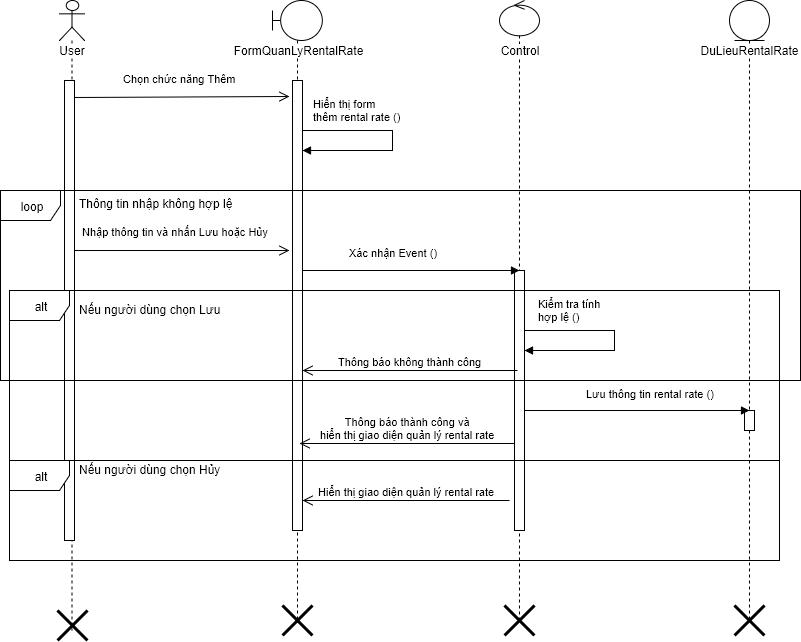

The diagram above was exported from draw.io. Its source (the exported page's mxGraphModel, read from the mxfile embedded in the PNG):
<mxGraphModel dx="872" dy="520" grid="1" gridSize="10" guides="1" tooltips="1" connect="1" arrows="1" fold="1" page="1" pageScale="1" pageWidth="826" pageHeight="1169" background="#ffffff" math="0" shadow="0">
  <root>
    <mxCell id="0" />
    <mxCell id="1" parent="0" />
    <mxCell id="2" value="User" style="shape=umlLifeline;participant=umlActor;perimeter=lifelinePerimeter;whiteSpace=wrap;html=1;container=1;collapsible=0;recursiveResize=0;verticalAlign=top;spacingTop=36;labelBackgroundColor=#ffffff;outlineConnect=0;" parent="1" vertex="1">
      <mxGeometry x="70" y="40" width="25" height="630" as="geometry" />
    </mxCell>
    <mxCell id="7" value="" style="html=1;points=[];perimeter=orthogonalPerimeter;" parent="2" vertex="1">
      <mxGeometry x="5" y="80" width="10" height="460" as="geometry" />
    </mxCell>
    <mxCell id="73" value="" style="shape=umlDestroy;whiteSpace=wrap;html=1;strokeWidth=3;" parent="2" vertex="1">
      <mxGeometry x="-2" y="610" width="30" height="30" as="geometry" />
    </mxCell>
    <mxCell id="5" value="Control" style="shape=umlLifeline;participant=umlControl;perimeter=lifelinePerimeter;whiteSpace=wrap;html=1;container=1;collapsible=0;recursiveResize=0;verticalAlign=top;spacingTop=36;labelBackgroundColor=#ffffff;outlineConnect=0;size=35;" parent="1" vertex="1">
      <mxGeometry x="510" y="40" width="40" height="620" as="geometry" />
    </mxCell>
    <mxCell id="50" value="" style="html=1;points=[];perimeter=orthogonalPerimeter;" parent="5" vertex="1">
      <mxGeometry x="15" y="270" width="10" height="260" as="geometry" />
    </mxCell>
    <mxCell id="39" value="FormQuanLyRentalRate" style="shape=umlLifeline;participant=umlBoundary;perimeter=lifelinePerimeter;whiteSpace=wrap;html=1;container=1;collapsible=0;recursiveResize=0;verticalAlign=top;spacingTop=36;labelBackgroundColor=#ffffff;outlineConnect=0;" parent="1" vertex="1">
      <mxGeometry x="283" y="40" width="50" height="620" as="geometry" />
    </mxCell>
    <mxCell id="79" value="" style="html=1;points=[];perimeter=orthogonalPerimeter;" parent="39" vertex="1">
      <mxGeometry x="20" y="80" width="10" height="450" as="geometry" />
    </mxCell>
    <mxCell id="40" value="DuLieuRentalRate" style="shape=umlLifeline;participant=umlEntity;perimeter=lifelinePerimeter;whiteSpace=wrap;html=1;container=1;collapsible=0;recursiveResize=0;verticalAlign=top;spacingTop=36;labelBackgroundColor=#ffffff;outlineConnect=0;" parent="1" vertex="1">
      <mxGeometry x="740" y="40" width="40" height="620" as="geometry" />
    </mxCell>
    <mxCell id="67" value="" style="html=1;points=[];perimeter=orthogonalPerimeter;" parent="40" vertex="1">
      <mxGeometry x="15" y="410" width="10" height="20" as="geometry" />
    </mxCell>
    <mxCell id="49" value="Nhập thông tin và nhấn Lưu hoặc Hủy" style="html=1;verticalAlign=bottom;endArrow=open;endSize=8;exitX=0.5;exitY=0.025;exitPerimeter=0;entryX=-0.3;entryY=0.132;entryPerimeter=0;" parent="1" edge="1">
      <mxGeometry x="-0.056" y="10" relative="1" as="geometry">
        <mxPoint x="85" y="290" as="sourcePoint" />
        <mxPoint x="300" y="290" as="targetPoint" />
        <mxPoint as="offset" />
      </mxGeometry>
    </mxCell>
    <mxCell id="51" value="Xác nhận Event ()" style="endArrow=block;endFill=1;html=1;align=left;verticalAlign=top;" parent="1" edge="1">
      <mxGeometry x="-116" y="-60" as="geometry">
        <mxPoint x="313" y="310" as="sourcePoint" />
        <mxPoint x="530" y="310" as="targetPoint" />
        <mxPoint x="-64" y="-30" as="offset" />
      </mxGeometry>
    </mxCell>
    <mxCell id="56" value="loop" style="shape=umlFrame;whiteSpace=wrap;html=1;" parent="1" vertex="1">
      <mxGeometry x="11" y="230" width="800" height="190" as="geometry" />
    </mxCell>
    <mxCell id="57" value="Thông tin nhập không hợp lệ" style="text;html=1;resizable=0;points=[];autosize=1;align=left;verticalAlign=top;spacingTop=-4;" parent="1" vertex="1">
      <mxGeometry x="88" y="234" width="170" height="20" as="geometry" />
    </mxCell>
    <mxCell id="58" value="alt" style="shape=umlFrame;whiteSpace=wrap;html=1;" parent="1" vertex="1">
      <mxGeometry x="20" y="330" width="770" height="170" as="geometry" />
    </mxCell>
    <mxCell id="62" value="Nếu người dùng chọn Lưu" style="text;html=1;resizable=0;points=[];autosize=1;align=left;verticalAlign=top;spacingTop=-4;" parent="1" vertex="1">
      <mxGeometry x="88" y="340" width="160" height="20" as="geometry" />
    </mxCell>
    <mxCell id="71" value="Lưu thông tin rental rate&amp;nbsp;()" style="endArrow=block;endFill=1;html=1;align=left;verticalAlign=top;" parent="1" edge="1">
      <mxGeometry x="-58" y="-149" as="geometry">
        <mxPoint x="535" y="450" as="sourcePoint" />
        <mxPoint x="760" y="450" as="targetPoint" />
        <mxPoint x="-53" y="-29" as="offset" />
      </mxGeometry>
    </mxCell>
    <mxCell id="72" value="Kiểm tra tính&amp;nbsp;&lt;div&gt;hợp lệ ()&lt;/div&gt;" style="edgeStyle=orthogonalEdgeStyle;html=1;align=left;spacingLeft=2;endArrow=block;rounded=0;" parent="1" edge="1">
      <mxGeometry x="105" y="-270" as="geometry">
        <mxPoint x="535" y="370" as="sourcePoint" />
        <Array as="points">
          <mxPoint x="625" y="370" />
          <mxPoint x="625" y="390" />
        </Array>
        <mxPoint x="535" y="390" as="targetPoint" />
        <mxPoint x="10" y="-30" as="offset" />
      </mxGeometry>
    </mxCell>
    <mxCell id="76" value="" style="shape=umlDestroy;whiteSpace=wrap;html=1;strokeWidth=3;" parent="1" vertex="1">
      <mxGeometry x="515" y="645" width="30" height="30" as="geometry" />
    </mxCell>
    <mxCell id="78" value="Chọn chức năng Thêm" style="html=1;verticalAlign=bottom;endArrow=open;endSize=8;exitX=1;exitY=0.036;exitPerimeter=0;" parent="1" source="7" edge="1">
      <mxGeometry as="geometry">
        <mxPoint x="85" y="150" as="sourcePoint" />
        <mxPoint x="300" y="136" as="targetPoint" />
        <mxPoint x="-2" y="-10" as="offset" />
      </mxGeometry>
    </mxCell>
    <mxCell id="80" value="Hiển thị form&amp;nbsp;&lt;div&gt;thêm rental rate ()&lt;/div&gt;" style="edgeStyle=orthogonalEdgeStyle;html=1;align=left;spacingLeft=2;endArrow=block;rounded=0;" parent="1" edge="1">
      <mxGeometry as="geometry">
        <mxPoint x="313" y="170" as="sourcePoint" />
        <Array as="points">
          <mxPoint x="403" y="170" />
          <mxPoint x="403" y="190" />
        </Array>
        <mxPoint x="313" y="190" as="targetPoint" />
        <mxPoint x="7" y="-30" as="offset" />
      </mxGeometry>
    </mxCell>
    <mxCell id="82" value="Thông báo thành công và&lt;div&gt;hiển thị giao diện quản lý&amp;nbsp;&lt;span&gt;rental rate&lt;/span&gt;&lt;/div&gt;" style="html=1;verticalAlign=bottom;endArrow=open;endSize=8;exitX=0;exitY=0.665;exitPerimeter=0;" parent="1" source="50" edge="1">
      <mxGeometry x="95" y="300" as="geometry">
        <mxPoint x="95" y="300" as="sourcePoint" />
        <mxPoint x="310" y="483" as="targetPoint" />
        <mxPoint as="offset" />
      </mxGeometry>
    </mxCell>
    <mxCell id="83" value="alt" style="shape=umlFrame;whiteSpace=wrap;html=1;" parent="1" vertex="1">
      <mxGeometry x="20" y="500" width="770" height="100" as="geometry" />
    </mxCell>
    <mxCell id="84" value="Nếu người dùng chọn Hủy" style="text;html=1;resizable=0;points=[];autosize=1;align=left;verticalAlign=top;spacingTop=-4;" parent="1" vertex="1">
      <mxGeometry x="88" y="500" width="160" height="20" as="geometry" />
    </mxCell>
    <mxCell id="85" value="Hiển thị giao diện quản lý&amp;nbsp;&lt;span&gt;rental rate&lt;/span&gt;" style="html=1;verticalAlign=bottom;endArrow=open;endSize=8;" parent="1" edge="1">
      <mxGeometry x="98" y="357" as="geometry">
        <mxPoint x="520" y="540" as="sourcePoint" />
        <mxPoint x="313" y="540" as="targetPoint" />
        <mxPoint as="offset" />
      </mxGeometry>
    </mxCell>
    <mxCell id="75" value="" style="shape=umlDestroy;whiteSpace=wrap;html=1;strokeWidth=3;" parent="1" vertex="1">
      <mxGeometry x="293" y="645" width="30" height="30" as="geometry" />
    </mxCell>
    <mxCell id="77" value="" style="shape=umlDestroy;whiteSpace=wrap;html=1;strokeWidth=3;" parent="1" vertex="1">
      <mxGeometry x="745" y="645" width="30" height="30" as="geometry" />
    </mxCell>
    <mxCell id="86" value="Thông báo không thành công" style="html=1;verticalAlign=bottom;endArrow=open;endSize=8;exitX=0;exitY=0.665;exitPerimeter=0;" parent="1" edge="1">
      <mxGeometry x="98" y="227" as="geometry">
        <mxPoint x="528" y="410" as="sourcePoint" />
        <mxPoint x="313" y="410" as="targetPoint" />
        <mxPoint as="offset" />
      </mxGeometry>
    </mxCell>
  </root>
</mxGraphModel>